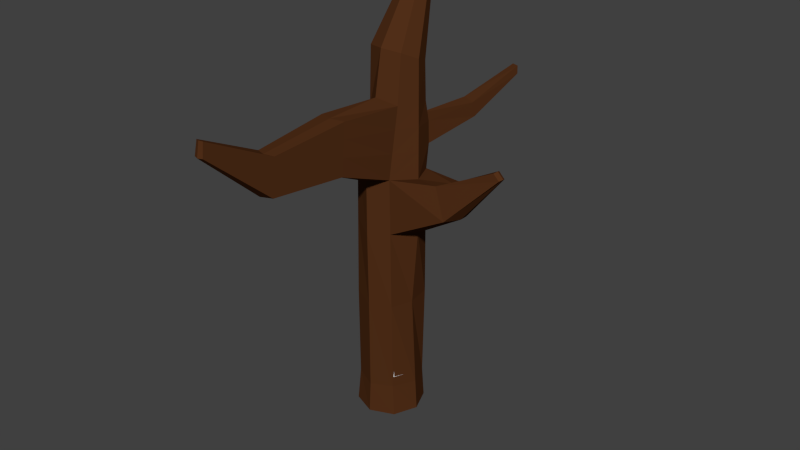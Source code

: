 # Source: JB-Baumgerippe.blend  (saved by Blender 2.72.0; exported with 4.5.12 LTS)
import bpy
from mathutils import Matrix  # noqa: F401  (used for matrix-valued properties, if any)

bpy.ops.wm.read_factory_settings(use_empty=True)
scene = bpy.context.scene
scene.name = 'Scene'

# ---- collections
col_collection_1 = bpy.data.collections.new('Collection 1'); scene.collection.children.link(col_collection_1)

# ---- materials (node trees are filled in below, after node groups)
mat_stamm = bpy.data.materials.new('Stamm')
mat_stamm.alpha_threshold = 0.0
mat_stamm.diffuse_color = (0.08353, 0.02848, 0.009482, 1.0)
mat_stamm.roughness = 0.5
mat_stamm.specular_intensity = 0.0
mat_schnee = bpy.data.materials.new('Schnee')
mat_schnee.alpha_threshold = 0.0
mat_schnee.roughness = 0.5

# ---- material node trees
mat_schnee.use_nodes = True; mat_schnee.node_tree.nodes.clear()
_N = mat_schnee.node_tree.nodes; _L = mat_schnee.node_tree.links
n0 = _N.new('ShaderNodeOutputMaterial'); n0.name = 'Material Output'; n0.location = (300, 300)
n1 = _N.new('ShaderNodeBsdfDiffuse'); n1.name = 'Diffuse BSDF'; n1.location = (10, 300)
_L.new(n1.outputs[0], n0.inputs[0])
n0.is_active_output = True

# ---- world
world_world = bpy.data.worlds.new('World'); scene.world = world_world
world_world.color = (0.05088, 0.05088, 0.05088)
world_world.use_sun_shadow = False
world_world.sun_shadow_jitter_overblur = 0.0
world_world.cycles.sampling_method = 'MANUAL'
world_world.cycles.sample_map_resolution = 256

# ---- meshes
me_cylinder = bpy.data.meshes.new('Cylinder')
me_cylinder.from_pydata([(0.0, 1.0, -0.5625), (0.0, 1.002, 1.0), (0.7071, 0.7071, -0.5625), (0.7071, 0.7085, 1.0), (1.0, -4.371e-08, -0.5625), (1.0, -4.371e-08, 1.0), (0.7071, -0.7071, -0.5625), (0.5678, -0.7071, 1.018), (-8.742e-08, -1.0, -0.5625), (-8.742e-08, -1.0, 1.0), (-0.7071, -0.7071, -0.5625), (-0.6218, -0.6414, 1.058), (-1.0, 1.192e-08, -0.5625), (-1.0, 1.192e-08, 1.0), (-0.7071, 0.7071, -0.5625), (-0.7071, 0.7071, 1.0), (0.01891, 1.779, 2.224), (0.1522, 1.711, 2.229), (0.1964, 1.581, 2.242), (0.1255, 1.463, 2.255), (-0.01891, 1.428, 2.261), (-0.1522, 1.496, 2.256), (-0.1964, 1.627, 2.243), (-0.1255, 1.744, 2.23), (0.05741, 1.042, 1.619), (-0.4796, 0.8973, 1.637), (-0.7357, 0.4481, 1.678), (-0.6204, -0.04291, 1.717), (-0.05741, -0.2882, 1.732), (0.4974, -0.1344, 1.718), (0.7357, 0.3052, 1.673), (0.5608, 0.7962, 1.634), (0.03656, 1.034, 1.394), (-0.5623, 0.8282, 1.406), (-0.8317, 0.2854, 1.431), (-0.464, -0.2841, 1.384), (-0.03656, -0.5467, 1.466), (0.5558, -0.3424, 1.433), (0.8317, 0.1943, 1.429), (0.614, 0.7702, 1.404), (0.0826, -6.596, 1.528), (-0.04566, -6.649, 1.528), (-0.189, -6.596, 1.528), (-0.1694, -6.52, 1.611), (-0.0523, -6.567, 1.613), (0.05837, -6.53, 1.611), (0.2383, -4.547, 1.409), (-0.0468, -4.643, 1.413), (-0.3484, -4.52, 1.408), (0.3007, -4.718, 1.195), (-0.3988, -4.718, 1.195), (-0.02972, -4.855, 1.195), (0.3543, -2.185, 1.449), (0.4408, -2.421, 1.153), (-0.04114, -2.317, 1.455), (-0.4595, -2.147, 1.449), (-0.5294, -2.421, 1.153), (-0.01745, -2.611, 1.153), (0.0, 1.0, 0.6638), (0.7071, 0.7071, 0.6638), (1.0, -4.371e-08, 0.6638), (0.5912, -0.7071, 0.6789), (-8.742e-08, -1.0, 0.6638), (-0.6362, -0.6524, 0.7117), (-1.0, 1.192e-08, 0.6638), (-0.7071, 0.7071, 0.6638), (0.7071, 0.7085, 1.0), (0.5678, -0.7071, 1.018), (0.7071, 0.7071, 0.6638), (0.5912, -0.7071, 0.6789), (1.0, -4.371e-08, 1.0), (1.0, -4.371e-08, 0.6638), (0.7071, 0.7085, 1.0), (0.5678, -0.7071, 1.018), (0.7071, 0.7071, 0.6638), (0.5912, -0.7071, 0.6789), (3.688, -0.0974, 1.218), (3.72, -0.2055, 1.225), (3.663, -0.3137, 1.217), (3.861, -0.0974, 1.181), (3.894, -0.2055, 1.188), (3.841, -0.3137, 1.181), (2.328, -0.5955, 0.8664), (2.586, -0.1657, 0.866), (2.444, 0.267, 0.8417), (1.952, -0.4709, 1.05), (2.084, 0.3906, 1.024), (2.226, -0.04207, 1.049), (0.7071, 0.7071, 0.194), (0.8054, -4.371e-08, 0.194), (0.6239, -0.7071, 0.2048), (-8.742e-08, -0.962, 0.194), (-0.6562, -0.6679, 0.2284), (-1.0, 1.192e-08, 0.194), (-0.7071, 0.7071, 0.194), (-0.2967, 0.8827, 0.194), (0.6683, 0.6685, -0.37), (0.9451, 0.0001406, -0.37), (0.6271, -0.6683, -0.3657), (-0.0001157, -0.9451, -0.37), (-0.6433, -0.6488, -0.3559), (-0.9454, 0.0001407, -0.37), (-0.6685, 0.6685, -0.37), (-0.0001157, 0.9454, -0.37), (0.02518, 1.141, 1.271), (0.013, 1.132, 1.14), (-0.6556, 0.7509, 1.144), (-0.6073, 0.793, 1.279), (-0.9402, 0.1014, 1.153), (-0.8841, 0.1966, 1.297), (-0.5657, -0.5144, 1.174), (-0.5131, -0.3953, 1.282), (0.5635, -0.5775, 1.166), (0.5595, -0.4559, 1.304), (0.9402, 0.07002, 1.152), (0.8841, 0.1368, 1.295), (0.674, 0.8496, 1.144), (0.643, 0.8686, 1.278), (-0.182, -6.569, 1.558), (-0.1755, -6.543, 1.585), (-0.04802, -6.62, 1.558), (-0.05023, -6.593, 1.586), (0.07399, -6.573, 1.558), (0.06591, -6.551, 1.585), (0.2577, -4.6, 1.342), (0.2785, -4.657, 1.271), (-0.3809, -4.648, 1.271), (-0.3641, -4.582, 1.342), (0.3812, -2.258, 1.357), (0.4101, -2.337, 1.258), (-0.5045, -2.324, 1.258), (-0.4812, -2.232, 1.357), (1.202, 4.018, 1.469), (1.197, 4.015, 1.422), (1.435, 3.913, 1.423), (1.424, 3.92, 1.471), (0.6106, 2.518, 1.322), (1.031, 2.333, 1.317), (1.053, 2.43, 1.228), (0.6023, 2.619, 1.235), (0.04449, 0.8579, -0.2958), (0.04449, 0.8597, 1.072), (0.6635, 0.6014, -0.2958), (0.6635, 0.6027, 1.079), (0.9199, -0.0176, -0.2958), (0.9199, -0.0176, 1.079), (0.6635, -0.6366, -0.2958), (0.5416, -0.6366, 1.095), (0.04449, -0.8931, -0.2958), (0.04449, -0.8931, 1.072), (-0.5745, -0.6366, -0.2958), (-0.4999, -0.5791, 1.123), (-0.831, -0.0176, -0.2958), (-0.831, -0.0176, 1.072), (-0.5745, 0.6014, -0.2958), (-0.5745, 0.6014, 1.072), (0.09476, 0.8942, 1.614), (-0.3754, 0.768, 1.63), (-0.5996, 0.3747, 1.665), (-0.4987, -0.05517, 1.7), (-0.005769, -0.2699, 1.713), (0.4799, -0.1353, 1.701), (0.6886, 0.2496, 1.662), (0.5355, 0.6795, 1.627), (0.0765, 0.8876, 1.417), (-0.4477, 0.7075, 1.427), (-0.6836, 0.2322, 1.45), (-0.3617, -0.2663, 1.414), (0.01249, -0.4962, 1.486), (0.5311, -0.3174, 1.457), (0.7726, 0.1525, 1.448), (0.582, 0.6566, 1.426), (0.08309, -6.352, 1.533), (0.002897, -6.399, 1.533), (-0.08668, -6.352, 1.533), (-0.08264, -6.258, 1.596), (-0.001178, -6.3, 1.598), (0.07583, -6.267, 1.597), (0.2194, -4.708, 1.242), (-0.2179, -4.708, 1.242), (0.01848, -4.288, 1.244), (0.4304, -2.137, 1.206), (-0.419, -2.137, 1.206), (0.02922, -2.303, 1.206), (0.04449, 0.8579, 0.7778), (0.6635, 0.6014, 0.7845), (0.9199, -0.0176, 0.7778), (0.5621, -0.6366, 0.7977), (0.04449, -0.8931, 0.7778), (-0.5124, -0.5888, 0.8197), (-0.831, -0.0176, 0.7778), (-0.5745, 0.6014, 0.7778), (0.6635, 0.6027, 1.079), (0.5416, -0.6366, 1.095), (0.6635, 0.6014, 0.7845), (0.5621, -0.6366, 0.7977), (0.9199, -0.0176, 1.079), (0.9199, -0.0176, 0.7778), (0.6635, 0.6027, 1.079), (0.5416, -0.6366, 1.095), (0.6635, 0.6014, 0.7845), (0.5621, -0.6366, 0.7977), (3.622, -0.09618, 1.192), (3.65, -0.1854, 1.183), (3.604, -0.2772, 1.171), (2.082, -0.524, 0.9619), (2.309, -0.1627, 0.9548), (2.184, 0.2161, 0.9402), (0.6635, 0.6014, 0.3665), (0.7495, -0.0176, 0.3665), (0.5907, -0.6366, 0.376), (0.04449, -0.8598, 0.3665), (-0.53, -0.6023, 0.3966), (-0.831, -0.0176, 0.3665), (-0.5745, 0.6014, 0.3665), (-0.2152, 0.7552, 0.3665), (0.6295, 0.5677, -0.1272), (0.8719, -0.01748, -0.1272), (0.5935, -0.6026, -0.1235), (0.04439, -0.845, -0.1272), (-0.5187, -0.5856, -0.115), (-0.7831, -0.01748, -0.1272), (-0.5408, 0.5677, -0.1272), (0.04439, 0.81, -0.1272), (-0.5295, 0.6398, 1.198), (-0.4872, 0.6766, 1.317), (-0.7786, 0.0712, 1.206), (-0.7295, 0.1545, 1.332), (-0.4508, -0.4679, 1.224), (-0.4047, -0.3637, 1.319), (0.5378, -0.5232, 1.217), (0.5343, -0.4167, 1.338), (0.8676, 0.04369, 1.206), (0.8185, 0.1021, 1.331), (-0.08345, -6.328, 1.559), (-0.08688, -6.295, 1.582), (0.001462, -6.373, 1.56), (0.0002581, -6.339, 1.583), (0.07882, -6.332, 1.559), (0.08108, -6.301, 1.582), (0.2145, -4.605, 1.371), (0.2056, -4.655, 1.308), (-0.2067, -4.646, 1.308), (-0.2181, -4.589, 1.37), (0.3782, -1.995, 1.385), (0.4035, -2.064, 1.298), (-0.3972, -2.052, 1.298), (-0.3768, -1.972, 1.385)], [(236, 237)], [(58, 1, 3, 59), (83, 84, 79, 80), (82, 83, 80, 81), (61, 7, 9, 62), (62, 9, 11, 63), (63, 11, 13, 64), (24, 25, 23, 16), (65, 15, 1, 58), (64, 13, 15, 65), (0, 2, 4, 6, 8, 10, 12, 14), (17, 16, 23, 22, 21, 20, 19, 18), (25, 26, 22, 23), (26, 27, 21, 22), (27, 28, 20, 21), (28, 29, 19, 20), (29, 30, 18, 19), (30, 31, 17, 18), (31, 24, 16, 17), (32, 33, 25, 24), (33, 34, 26, 25), (34, 35, 27, 26), (35, 36, 28, 27), (36, 37, 29, 28), (37, 38, 30, 29), (38, 39, 31, 30), (39, 32, 24, 31), (104, 107, 33, 32), (107, 109, 34, 33), (109, 111, 35, 34), (47, 48, 43, 44), (46, 47, 44, 45), (113, 115, 38, 37), (115, 117, 39, 38), (117, 104, 32, 39), (119, 121, 44, 43), (121, 123, 45, 44), (124, 46, 45, 123), (126, 50, 42, 118), (50, 51, 41, 42), (51, 49, 40, 41), (54, 55, 48, 47), (52, 54, 47, 46), (128, 52, 46, 124), (130, 56, 50, 126), (56, 57, 51, 50), (57, 53, 49, 51), (36, 35, 55, 54), (37, 36, 54, 52), (113, 37, 52, 128), (110, 11, 56, 130), (11, 9, 57, 56), (9, 7, 53, 57), (95, 58, 59, 88), (88, 59, 60, 89), (89, 60, 61, 90), (90, 61, 62, 91), (91, 62, 63, 92), (92, 63, 64, 93), (94, 65, 58, 95), (93, 64, 65, 94), (61, 7, 67, 69), (59, 3, 66, 68), (69, 67, 73, 75), (68, 66, 72, 74), (60, 5, 70, 71), (79, 76, 77, 80), (80, 77, 78, 81), (85, 82, 81, 78), (84, 86, 76, 79), (87, 85, 78, 77), (86, 87, 77, 76), (60, 59, 84, 83), (61, 60, 83, 82), (7, 61, 82, 85), (59, 3, 86, 84), (5, 7, 85, 87), (3, 5, 87, 86), (103, 95, 88, 96), (96, 88, 89, 97), (97, 89, 90, 98), (98, 90, 91, 99), (99, 91, 92, 100), (100, 92, 93, 101), (102, 94, 95, 103), (101, 93, 94, 102), (0, 103, 96, 2), (2, 96, 97, 4), (4, 97, 98, 6), (6, 98, 99, 8), (8, 99, 100, 10), (10, 100, 101, 12), (14, 102, 103, 0), (12, 101, 102, 14), (1, 15, 106, 105), (105, 106, 107, 104), (15, 13, 108, 106), (106, 108, 109, 107), (13, 11, 110, 108), (108, 110, 111, 109), (7, 5, 114, 112), (112, 114, 115, 113), (5, 3, 116, 114), (114, 116, 117, 115), (3, 1, 105, 116), (136, 137, 135, 132), (42, 41, 120, 118), (118, 120, 121, 119), (41, 40, 122, 120), (120, 122, 123, 121), (49, 125, 122, 40), (125, 124, 123, 122), (48, 127, 119, 43), (127, 126, 118, 119), (53, 129, 125, 49), (129, 128, 124, 125), (55, 131, 127, 48), (131, 130, 126, 127), (7, 112, 129, 53), (112, 113, 128, 129), (35, 111, 131, 55), (111, 110, 130, 131), (134, 133, 132, 135), (138, 139, 133, 134), (137, 138, 134, 135), (139, 136, 132, 133), (104, 117, 137, 136), (116, 105, 139, 138), (117, 116, 138, 137), (105, 104, 136, 139), (184, 141, 143, 185), (206, 207, 202, 203), (205, 206, 203, 204), (187, 147, 149, 188), (188, 149, 151, 189), (189, 151, 153, 190), (191, 155, 141, 184), (190, 153, 155, 191), (140, 142, 144, 146, 148, 150, 152, 154), (164, 165, 157, 156), (165, 166, 158, 157), (166, 167, 159, 158), (167, 168, 160, 159), (168, 169, 161, 160), (169, 170, 162, 161), (170, 171, 163, 162), (171, 164, 156, 163), (225, 227, 166, 165), (227, 229, 167, 166), (231, 233, 170, 169), (242, 179, 174, 234), (179, 180, 173, 174), (180, 178, 172, 173), (246, 182, 179, 242), (182, 183, 180, 179), (183, 181, 178, 180), (228, 151, 182, 246), (151, 149, 183, 182), (149, 147, 181, 183), (215, 184, 185, 208), (208, 185, 186, 209), (209, 186, 187, 210), (210, 187, 188, 211), (211, 188, 189, 212), (212, 189, 190, 213), (214, 191, 184, 215), (213, 190, 191, 214), (187, 147, 193, 195), (185, 143, 192, 194), (195, 193, 199, 201), (194, 192, 198, 200), (186, 145, 196, 197), (186, 185, 207, 206), (187, 186, 206, 205), (223, 215, 208, 216), (216, 208, 209, 217), (217, 209, 210, 218), (218, 210, 211, 219), (219, 211, 212, 220), (220, 212, 213, 221), (222, 214, 215, 223), (221, 213, 214, 222), (140, 223, 216, 142), (142, 216, 217, 144), (146, 218, 219, 148), (148, 219, 220, 150), (150, 220, 221, 152), (154, 222, 223, 140), (152, 221, 222, 154), (155, 153, 226, 224), (224, 226, 227, 225), (153, 151, 228, 226), (226, 228, 229, 227), (147, 145, 232, 230), (230, 232, 233, 231), (174, 173, 236, 234), (173, 172, 238, 236), (178, 241, 238, 172), (241, 240, 239, 238), (243, 242, 234, 235), (181, 245, 241, 178), (245, 244, 240, 241), (247, 246, 242, 243), (147, 230, 245, 181), (230, 231, 244, 245), (229, 228, 246, 247)])
me_cylinder.polygons.foreach_set('material_index', [0, 0, 0, 0, 0, 0, 0, 0, 0, 0, 0, 0, 0, 0, 0, 0, 0, 0, 0, 0, 0, 0, 0, 0, 0, 0, 0, 0, 0, 0, 0, 0, 0, 0, 0, 0, 0, 0, 0, 0, 0, 0, 0, 0, 0, 0, 0, 0, 0, 0, 0, 0, 0, 0, 0, 0, 0, 0, 0, 0, 0, 0, 0, 0, 0, 0, 0, 0, 0, 0, 0, 0, 0, 0, 0, 0, 0, 0, 0, 0, 0, 0, 0, 0, 0, 0, 0, 0, 0, 0, 0, 0, 0, 0, 0, 0, 0, 0, 0, 0, 0, 0, 0, 0, 0, 0, 0, 0, 0, 0, 0, 0, 0, 0, 0, 0, 0, 0, 0, 0, 0, 0, 0, 0, 0, 0, 0, 0, 0, 1, 1, 1, 1, 1, 1, 1, 1, 1, 1, 1, 1, 1, 1, 1, 1, 1, 1, 1, 1, 1, 1, 1, 1, 1, 1, 1, 1, 1, 1, 1, 1, 1, 1, 1, 1, 1, 1, 1, 1, 1, 1, 1, 1, 1, 1, 1, 1, 1, 1, 1, 1, 1, 1, 1, 1, 1, 1, 1, 1, 1, 1, 1, 1, 1, 1, 1, 1, 1, 1, 1, 1, 1, 1, 1, 1])
me_cylinder.materials.append(mat_stamm)
me_cylinder.materials.append(mat_schnee)
me_cylinder.use_remesh_preserve_volume = False
me_cylinder.use_remesh_preserve_attributes = False
me_cylinder.use_mirror_vertex_groups = False
me_cylinder.update()

# ---- objects
ob_stamm = bpy.data.objects.new('Stamm', me_cylinder)

# ---- transforms, parenting, visibility, modifiers, constraints
ob_stamm.location = (0.0, 0.0, 0.859)
ob_stamm.scale = (0.3101, 0.3101, 1.503)
ob_stamm.lineart.crease_threshold = 0.0

# ---- collection membership
col_collection_1.objects.link(ob_stamm)

# ---- scene / render settings (as saved in the file)
scene.frame_start = 1; scene.frame_end = 250; scene.frame_set(1)
scene.render.engine = 'CYCLES'
scene.render.resolution_percentage = 50
scene.render.dither_intensity = 0.0
scene.cycles.use_denoising = False
scene.cycles.samples = 10
scene.cycles.sampling_pattern = 'TABULATED_SOBOL'
scene.cycles.light_sampling_threshold = 0.0
scene.cycles.use_adaptive_sampling = False
scene.cycles.use_light_tree = False
scene.cycles.blur_glossy = 0.0
scene.cycles.pixel_filter_type = 'GAUSSIAN'
scene.cycles.sample_clamp_indirect = 0.0
scene.view_settings.view_transform = 'Standard'
bpy.context.view_layer.update()

# ---- added for rendering (the .blend has no active camera and no usable light): camera, sun
cam_auto = bpy.data.cameras.new('AutoCamera')
cam_auto.lens = 50.0
cam_auto.sensor_width = 36.0
cam_auto.clip_end = 1000.0
ob_auto_camera = bpy.data.objects.new('AutoCamera', cam_auto)
scene.collection.objects.link(ob_auto_camera)
ob_auto_camera.location = (5.62167, -6.61566, 6.27419)
ob_auto_camera.rotation_euler = (1.09748, -7.21219e-08, 0.694738)
scene.camera = ob_auto_camera
light_auto_sun = bpy.data.lights.new('AutoSun', 'SUN')
light_auto_sun.energy = 3.0
light_auto_sun.angle = 0.0523599
ob_auto_sun = bpy.data.objects.new('AutoSun', light_auto_sun)
scene.collection.objects.link(ob_auto_sun)
ob_auto_sun.rotation_euler = (0.872665, 0.174533, 0.523599)
bpy.context.view_layer.update()
